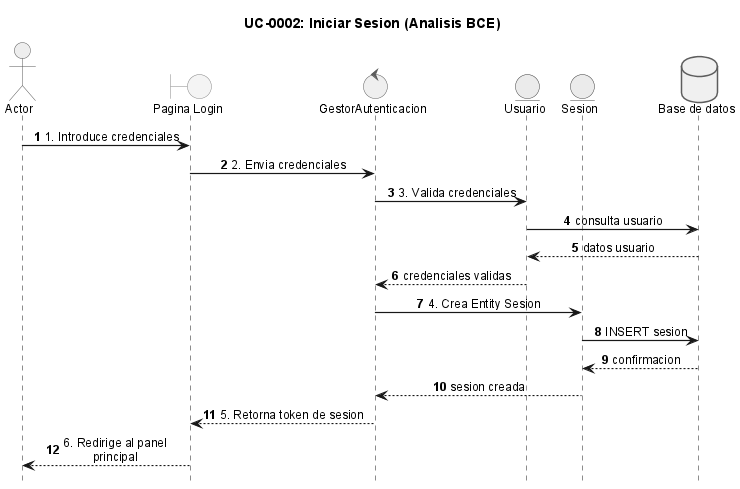

The diagram above was rendered by PlantUML. Its source (embedded in the PNG):
@startuml
!include _sequence-bce-style.puml

title UC-0002: Iniciar Sesion (Analisis BCE)

actor Actor
boundary "Pagina Login" as BL
control "GestorAutenticacion" as CL
entity "Usuario" as EU
entity "Sesion" as ES

database "Base de datos" as DB

Actor -> BL : 1. Introduce credenciales
BL -> CL : 2. Envia credenciales
CL -> EU : 3. Valida credenciales
EU -> DB : consulta usuario
DB --> EU : datos usuario
EU --> CL : credenciales validas

CL -> ES : 4. Crea Entity Sesion
ES -> DB : INSERT sesion
DB --> ES : confirmacion
ES --> CL : sesion creada

CL --> BL : 5. Retorna token de sesion
BL --> Actor : 6. Redirige al panel principal

@enduml